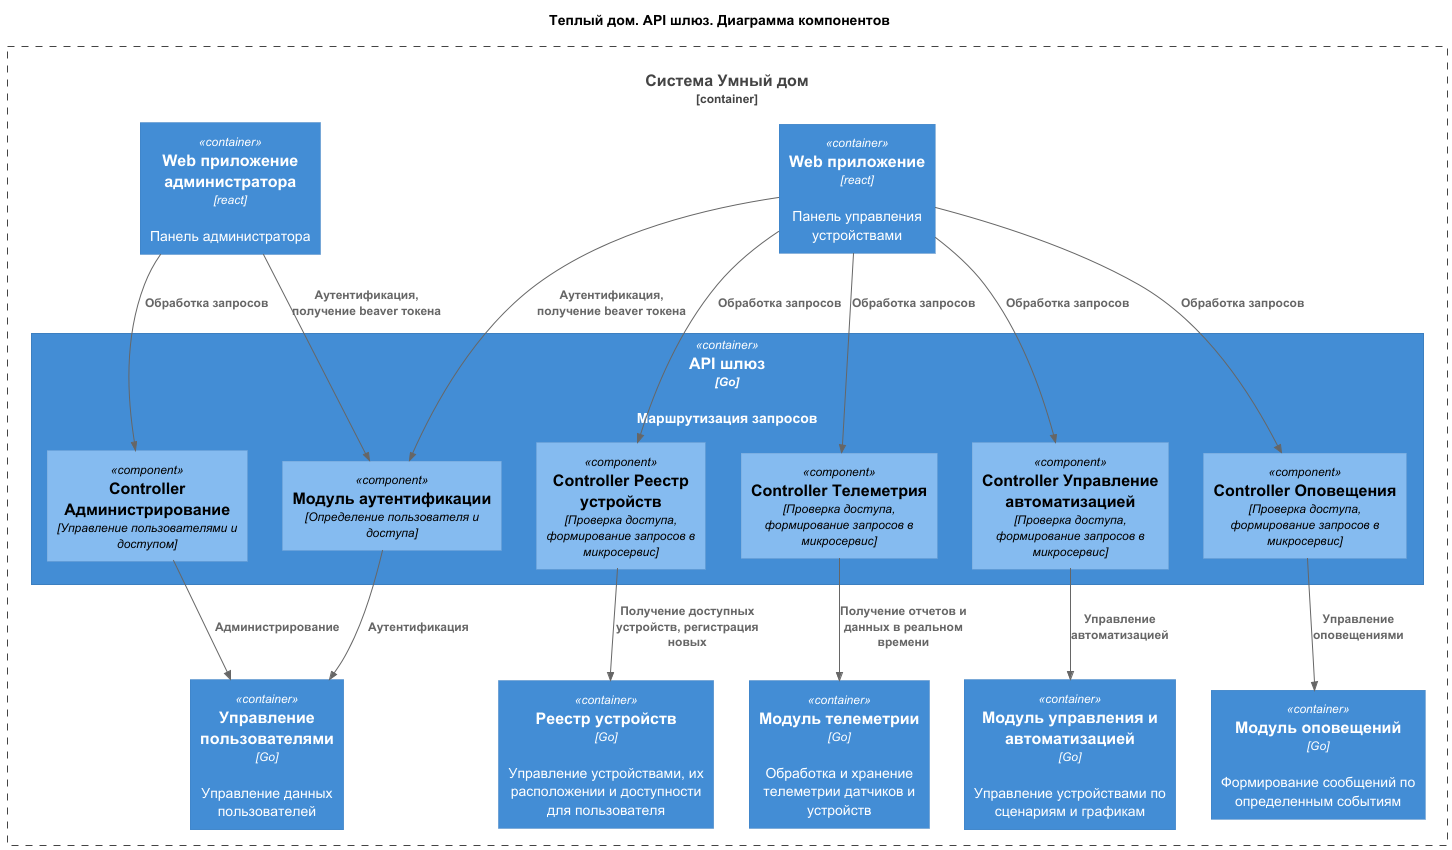

The diagram above was rendered by PlantUML. Its source (embedded in the PNG):
@startuml
title Теплый дом. API шлюз. Диаграмма компонентов

top to bottom direction

!includeurl https://raw.githubusercontent.com/RicardoNiepel/C4-PlantUML/master/C4_Component.puml


Container_Boundary(SmartHouse, "Система Умный дом") {
  Container(WebApp, "Web приложение", "react", "Панель управления устройствами")
  Container(WebAppAdmin, "Web приложение администратора", "react", "Панель администратора")
  Container(GateWay, "API шлюз", "Go", "Маршрутизация запросов")
  Container(UserAccess, "Управление пользователями", "Go", "Управление данных пользователей")
  Container(Notification, "Модуль оповещений", "Go", "Формирование сообщений по определенным событиям")
  Container(DeviceRepository, "Реестр устройств", "Go", "Управление устройствами, их расположении и доступности для пользователя")
  Container(Automatic, "Модуль управления и автоматизацией", "Go", "Управление устройствами по сценариям и графикам")
  Container(Telemetry, "Модуль телеметрии", "Go", "Обработка и хранение телеметрии датчиков и устройств")
}

Container(GateWay, "API шлюз", "Go") {
  Component(AuthenticationModule, "Модуль аутентификации", "Определение пользователя и доступа")
  Component(TelemetryController, "Controller Телеметрия", "Проверка доступа, формирование запросов в микросервис")
  Component(AutomaticController, "Controller Управление автоматизацией", "Проверка доступа, формирование запросов в микросервис")
  Component(NotificationController, "Controller Оповещения", "Проверка доступа, формирование запросов в микросервис")
  Component(DeviceRepositoryController, "Controller Реестр устройств", "Проверка доступа, формирование запросов в микросервис")
  Component(UserAccessController, "Controller Администрирование", "Управление пользователями и доступом")
}

Rel(WebApp, AuthenticationModule, "Аутентификация, получение beaver токена")

Rel(WebApp, TelemetryController, "Обработка запросов")
Rel(WebApp, AutomaticController, "Обработка запросов")
Rel(WebApp, NotificationController, "Обработка запросов")
Rel(WebApp, DeviceRepositoryController, "Обработка запросов")
Rel(WebAppAdmin, AuthenticationModule, "Аутентификация, получение beaver токена")
Rel(WebAppAdmin, UserAccessController, "Обработка запросов")
Rel(AuthenticationModule, UserAccess, "Аутентификация")
Rel(UserAccessController, UserAccess, "Администрирование")
Rel(TelemetryController, Telemetry, "Получение отчетов и данных в реальном времени")
Rel(AutomaticController, Automatic, "Управление автоматизацией")
Rel(NotificationController, Notification, "Управление оповещениями")
Rel(DeviceRepositoryController, DeviceRepository, "Получение доступных устройств, регистрация новых")
@enduml